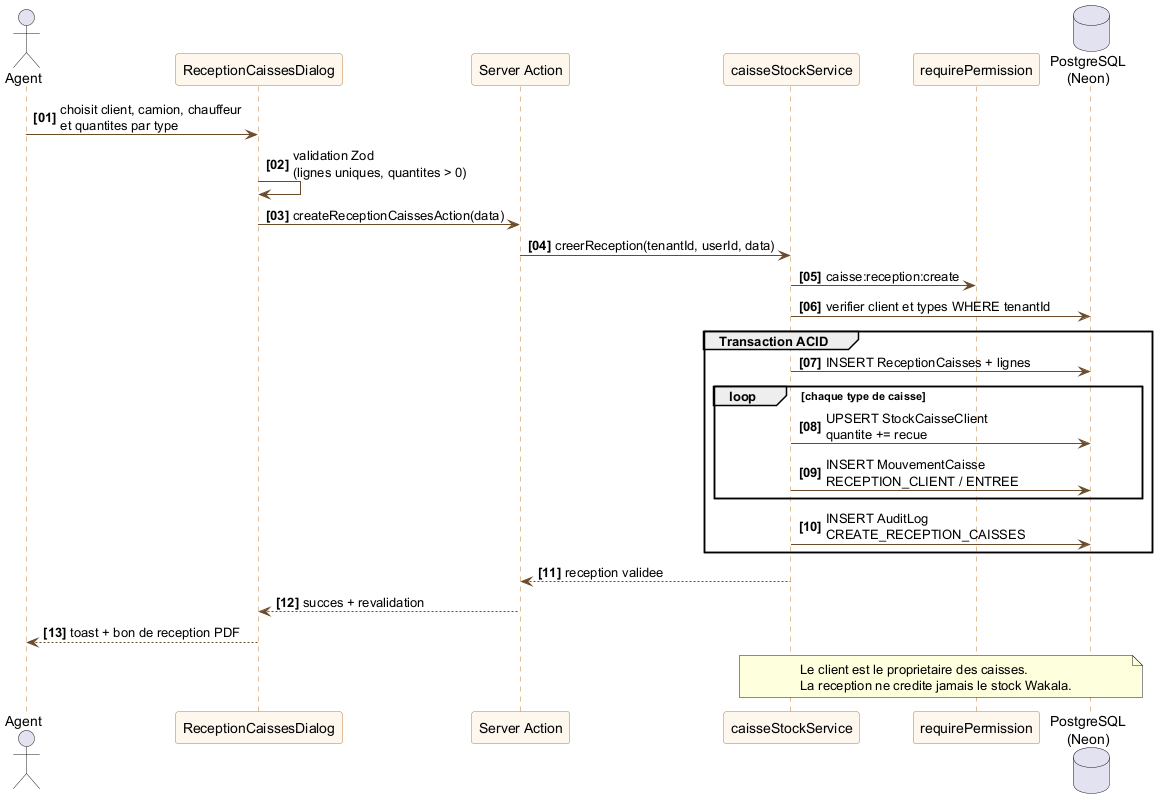

The diagram above was rendered by PlantUML. Its source (embedded in the PNG):
@startuml sequence-reception-caisses
' Reception des caisses apportees par un camion client

skinparam backgroundColor White
skinparam shadowing false
skinparam sequence {
  ArrowColor #6B4B2A
  LifeLineBorderColor #C17A2B
  ParticipantBorderColor #C17A2B
  ParticipantBackgroundColor #FDF7EE
}
autonumber "<b>[00]"

actor "Agent" as U
participant "ReceptionCaissesDialog" as UI
participant "Server Action" as ACT
participant "caisseStockService" as SVC
participant "requirePermission" as PERM
database "PostgreSQL\n(Neon)" as DB

U -> UI : choisit client, camion, chauffeur\net quantites par type
UI -> UI : validation Zod\n(lignes uniques, quantites > 0)
UI -> ACT : createReceptionCaissesAction(data)
ACT -> SVC : creerReception(tenantId, userId, data)
SVC -> PERM : caisse:reception:create
SVC -> DB : verifier client et types WHERE tenantId

group Transaction ACID
  SVC -> DB : INSERT ReceptionCaisses + lignes
  loop chaque type de caisse
    SVC -> DB : UPSERT StockCaisseClient\nquantite += recue
    SVC -> DB : INSERT MouvementCaisse\nRECEPTION_CLIENT / ENTREE
  end
  SVC -> DB : INSERT AuditLog\nCREATE_RECEPTION_CAISSES
end

SVC --> ACT : reception validee
ACT --> UI : succes + revalidation
UI --> U : toast + bon de reception PDF

note over SVC, DB
  Le client est le proprietaire des caisses.
  La reception ne credite jamais le stock Wakala.
end note

@enduml